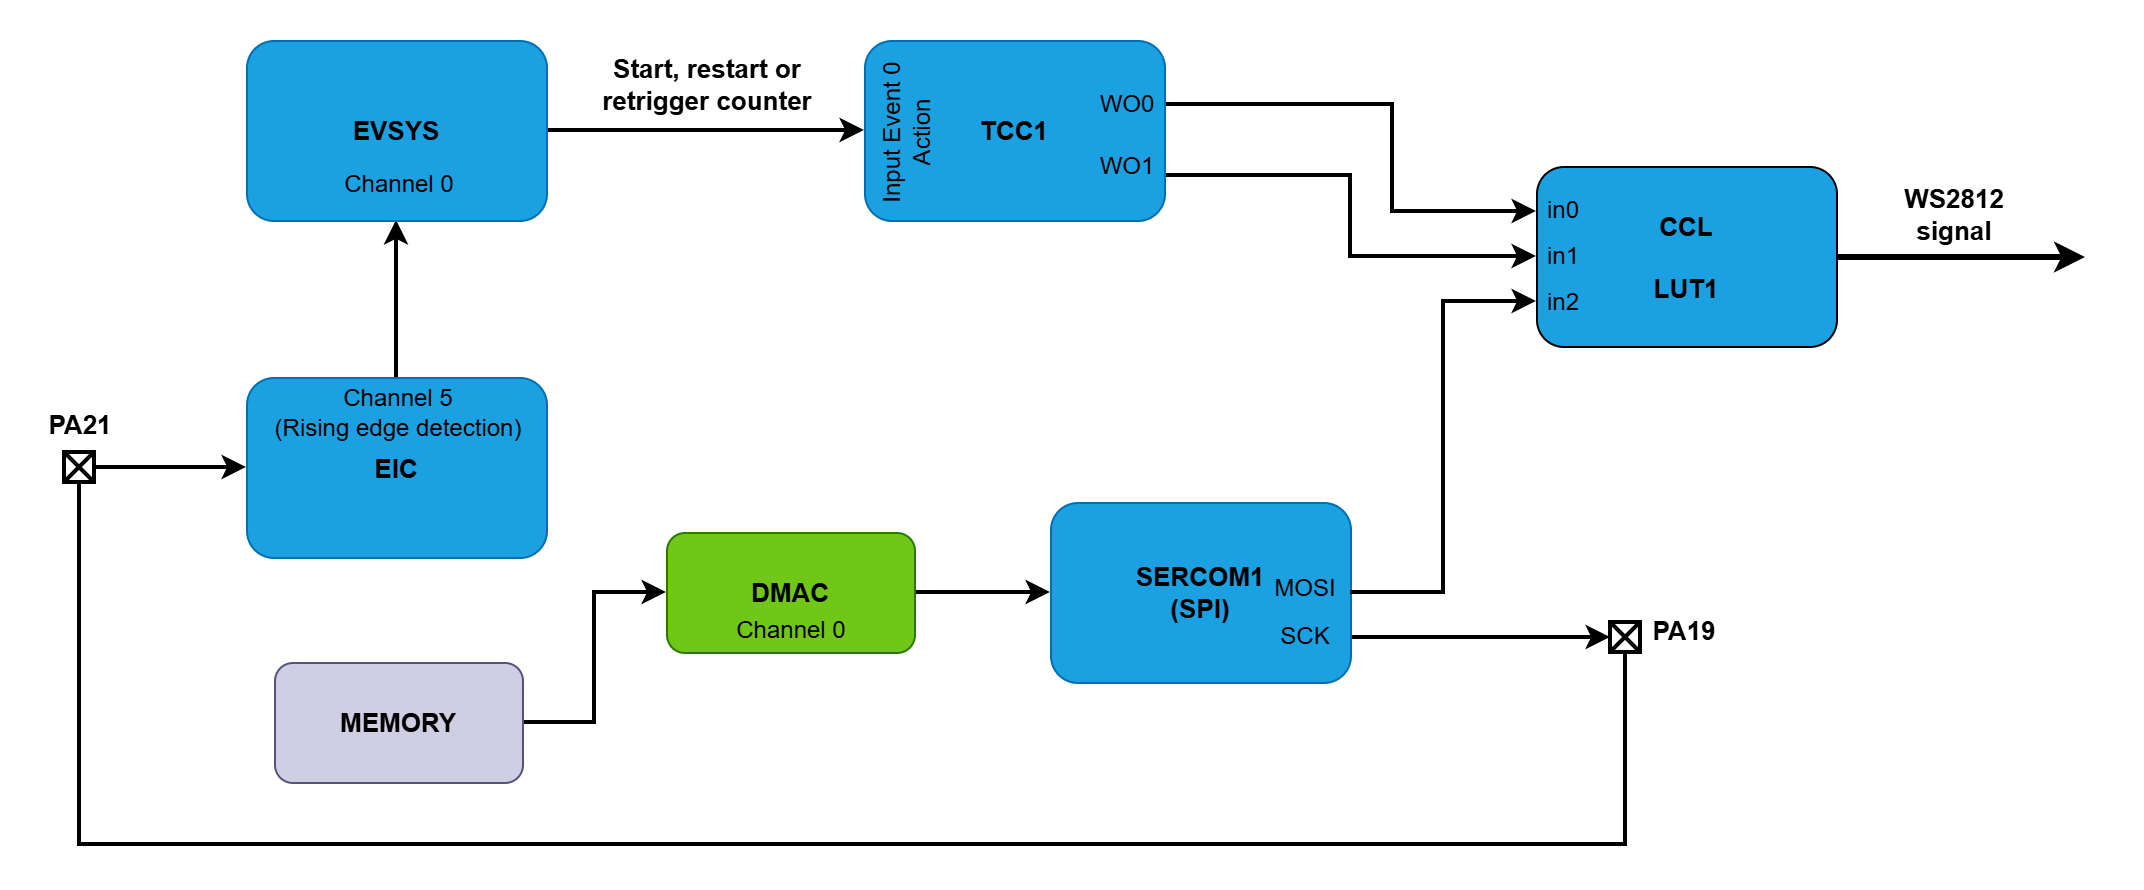

The diagram above was exported from draw.io. Its source (the exported page's mxGraphModel, read from the mxfile embedded in the PNG):
<mxGraphModel dx="1554" dy="815" grid="1" gridSize="10" guides="1" tooltips="1" connect="1" arrows="1" fold="1" page="1" pageScale="1" pageWidth="1100" pageHeight="850" math="0" shadow="0">
  <root>
    <mxCell id="0" />
    <mxCell id="1" parent="0" />
    <mxCell id="czsyTeUK4wGyLOzXTRAD-1" style="edgeStyle=orthogonalEdgeStyle;rounded=0;orthogonalLoop=1;jettySize=auto;html=1;exitX=1;exitY=0.5;exitDx=0;exitDy=0;strokeWidth=3;" edge="1" parent="1" source="czsyTeUK4wGyLOzXTRAD-35">
      <mxGeometry relative="1" as="geometry">
        <mxPoint x="1070" y="317" as="targetPoint" />
      </mxGeometry>
    </mxCell>
    <mxCell id="czsyTeUK4wGyLOzXTRAD-2" style="edgeStyle=orthogonalEdgeStyle;rounded=0;orthogonalLoop=1;jettySize=auto;html=1;exitX=1;exitY=0.75;exitDx=0;exitDy=0;entryX=0;entryY=0.5;entryDx=0;entryDy=0;strokeWidth=2;" edge="1" parent="1" source="czsyTeUK4wGyLOzXTRAD-4" target="czsyTeUK4wGyLOzXTRAD-35">
      <mxGeometry relative="1" as="geometry" />
    </mxCell>
    <mxCell id="czsyTeUK4wGyLOzXTRAD-3" style="edgeStyle=orthogonalEdgeStyle;rounded=0;orthogonalLoop=1;jettySize=auto;html=1;exitX=0.996;exitY=0.387;exitDx=0;exitDy=0;entryX=0;entryY=0.25;entryDx=0;entryDy=0;strokeWidth=2;exitPerimeter=0;" edge="1" parent="1" source="czsyTeUK4wGyLOzXTRAD-4" target="czsyTeUK4wGyLOzXTRAD-35">
      <mxGeometry relative="1" as="geometry">
        <Array as="points">
          <mxPoint x="609" y="241" />
          <mxPoint x="724" y="241" />
          <mxPoint x="724" y="295" />
        </Array>
      </mxGeometry>
    </mxCell>
    <mxCell id="czsyTeUK4wGyLOzXTRAD-4" value="&lt;div&gt;&lt;br&gt;&lt;/div&gt;&lt;font style=&quot;color: rgb(0, 0, 0); font-size: 13px;&quot;&gt;&lt;b style=&quot;&quot;&gt;&lt;font style=&quot;&quot;&gt;TCC1&lt;/font&gt;&lt;br&gt;&lt;/b&gt;&lt;/font&gt;&lt;div&gt;&lt;br&gt;&lt;/div&gt;" style="rounded=1;whiteSpace=wrap;html=1;fillColor=#1ba1e2;fontColor=#ffffff;strokeColor=#006EAF;" vertex="1" parent="1">
      <mxGeometry x="460" y="209" width="150" height="90" as="geometry" />
    </mxCell>
    <mxCell id="czsyTeUK4wGyLOzXTRAD-5" style="edgeStyle=orthogonalEdgeStyle;rounded=0;orthogonalLoop=1;jettySize=auto;html=1;exitX=1;exitY=0.75;exitDx=0;exitDy=0;strokeWidth=2;entryX=0;entryY=0.5;entryDx=0;entryDy=0;" edge="1" parent="1" source="czsyTeUK4wGyLOzXTRAD-20" target="czsyTeUK4wGyLOzXTRAD-14">
      <mxGeometry relative="1" as="geometry">
        <mxPoint x="872" y="489" as="targetPoint" />
      </mxGeometry>
    </mxCell>
    <mxCell id="czsyTeUK4wGyLOzXTRAD-6" value="&lt;font style=&quot;font-size: 13px;&quot;&gt;&lt;b&gt;WS2812 signal&lt;/b&gt;&lt;/font&gt;" style="text;html=1;align=center;verticalAlign=middle;whiteSpace=wrap;rounded=0;" vertex="1" parent="1">
      <mxGeometry x="975" y="281" width="60" height="30" as="geometry" />
    </mxCell>
    <mxCell id="czsyTeUK4wGyLOzXTRAD-7" style="edgeStyle=orthogonalEdgeStyle;rounded=0;orthogonalLoop=1;jettySize=auto;html=1;exitX=0;exitY=0.5;exitDx=0;exitDy=0;entryX=1;entryY=0.5;entryDx=0;entryDy=0;strokeWidth=2;startArrow=classic;startFill=1;endArrow=none;endFill=0;" edge="1" parent="1" source="czsyTeUK4wGyLOzXTRAD-8" target="czsyTeUK4wGyLOzXTRAD-13">
      <mxGeometry relative="1" as="geometry" />
    </mxCell>
    <mxCell id="czsyTeUK4wGyLOzXTRAD-8" value="&lt;div&gt;&lt;font style=&quot;color: rgb(0, 0, 0); font-size: 13px;&quot;&gt;&lt;b&gt;EIC&lt;/b&gt;&lt;/font&gt;&lt;/div&gt;" style="rounded=1;whiteSpace=wrap;html=1;fillColor=#1ba1e2;fontColor=#ffffff;strokeColor=#006EAF;" vertex="1" parent="1">
      <mxGeometry x="151" y="377.5" width="150" height="90" as="geometry" />
    </mxCell>
    <mxCell id="czsyTeUK4wGyLOzXTRAD-9" style="edgeStyle=orthogonalEdgeStyle;rounded=0;orthogonalLoop=1;jettySize=auto;html=1;exitX=1;exitY=0.5;exitDx=0;exitDy=0;entryX=0;entryY=0.5;entryDx=0;entryDy=0;strokeWidth=2;" edge="1" parent="1" source="czsyTeUK4wGyLOzXTRAD-11" target="czsyTeUK4wGyLOzXTRAD-4">
      <mxGeometry relative="1" as="geometry" />
    </mxCell>
    <mxCell id="czsyTeUK4wGyLOzXTRAD-10" style="edgeStyle=orthogonalEdgeStyle;rounded=0;orthogonalLoop=1;jettySize=auto;html=1;exitX=0.5;exitY=1;exitDx=0;exitDy=0;entryX=0.5;entryY=0;entryDx=0;entryDy=0;strokeWidth=2;startArrow=classic;startFill=1;endArrow=none;endFill=0;" edge="1" parent="1" source="czsyTeUK4wGyLOzXTRAD-11" target="czsyTeUK4wGyLOzXTRAD-8">
      <mxGeometry relative="1" as="geometry" />
    </mxCell>
    <mxCell id="czsyTeUK4wGyLOzXTRAD-11" value="&lt;div&gt;&lt;b&gt;&lt;font style=&quot;font-size: 13px; color: rgb(0, 0, 0);&quot;&gt;EVSYS&lt;/font&gt;&lt;/b&gt;&lt;/div&gt;" style="rounded=1;whiteSpace=wrap;html=1;fillColor=#1ba1e2;fontColor=#ffffff;strokeColor=#006EAF;" vertex="1" parent="1">
      <mxGeometry x="151" y="209" width="150" height="90" as="geometry" />
    </mxCell>
    <mxCell id="czsyTeUK4wGyLOzXTRAD-12" style="edgeStyle=orthogonalEdgeStyle;rounded=0;orthogonalLoop=1;jettySize=auto;html=1;exitX=0.5;exitY=1;exitDx=0;exitDy=0;entryX=0.5;entryY=1;entryDx=0;entryDy=0;endArrow=none;endFill=0;strokeWidth=2;" edge="1" parent="1" source="czsyTeUK4wGyLOzXTRAD-13" target="czsyTeUK4wGyLOzXTRAD-14">
      <mxGeometry relative="1" as="geometry">
        <Array as="points">
          <mxPoint x="68" y="611" />
          <mxPoint x="841" y="611" />
        </Array>
      </mxGeometry>
    </mxCell>
    <mxCell id="czsyTeUK4wGyLOzXTRAD-13" value="" style="whiteSpace=wrap;html=1;aspect=fixed;fillColor=none;strokeWidth=2;" vertex="1" parent="1">
      <mxGeometry x="60" y="415" width="15" height="15" as="geometry" />
    </mxCell>
    <mxCell id="czsyTeUK4wGyLOzXTRAD-14" value="" style="whiteSpace=wrap;html=1;aspect=fixed;fillColor=none;strokeWidth=2;" vertex="1" parent="1">
      <mxGeometry x="833" y="500" width="15" height="15" as="geometry" />
    </mxCell>
    <mxCell id="czsyTeUK4wGyLOzXTRAD-15" style="edgeStyle=orthogonalEdgeStyle;rounded=0;orthogonalLoop=1;jettySize=auto;html=1;exitX=1;exitY=0.5;exitDx=0;exitDy=0;entryX=0;entryY=0.5;entryDx=0;entryDy=0;strokeWidth=2;" edge="1" parent="1" source="czsyTeUK4wGyLOzXTRAD-16" target="czsyTeUK4wGyLOzXTRAD-18">
      <mxGeometry relative="1" as="geometry" />
    </mxCell>
    <mxCell id="czsyTeUK4wGyLOzXTRAD-16" value="&lt;font style=&quot;font-size: 13px; color: rgb(0, 0, 0);&quot;&gt;&lt;b&gt;MEMORY&lt;/b&gt;&lt;/font&gt;" style="rounded=1;whiteSpace=wrap;html=1;fillColor=#d0cee2;strokeColor=#56517e;" vertex="1" parent="1">
      <mxGeometry x="165" y="520" width="124" height="60" as="geometry" />
    </mxCell>
    <mxCell id="czsyTeUK4wGyLOzXTRAD-17" style="edgeStyle=orthogonalEdgeStyle;rounded=0;orthogonalLoop=1;jettySize=auto;html=1;exitX=1;exitY=0.5;exitDx=0;exitDy=0;entryX=0;entryY=0.5;entryDx=0;entryDy=0;strokeWidth=2;" edge="1" parent="1" source="czsyTeUK4wGyLOzXTRAD-18" target="czsyTeUK4wGyLOzXTRAD-20">
      <mxGeometry relative="1" as="geometry" />
    </mxCell>
    <mxCell id="czsyTeUK4wGyLOzXTRAD-18" value="&lt;font style=&quot;font-size: 13px; color: rgb(0, 0, 0);&quot;&gt;&lt;b&gt;DMAC&lt;/b&gt;&lt;br&gt;&lt;/font&gt;" style="rounded=1;whiteSpace=wrap;html=1;fillColor=#70C718;strokeColor=#2D7600;fontColor=#ffffff;" vertex="1" parent="1">
      <mxGeometry x="361" y="455" width="124" height="60" as="geometry" />
    </mxCell>
    <mxCell id="czsyTeUK4wGyLOzXTRAD-19" value="" style="group" vertex="1" connectable="0" parent="1">
      <mxGeometry x="553" y="440" width="150" height="90" as="geometry" />
    </mxCell>
    <mxCell id="czsyTeUK4wGyLOzXTRAD-20" value="&lt;div&gt;&lt;font style=&quot;font-size: 13px; color: rgb(0, 0, 0);&quot;&gt;&lt;b&gt;SERCOM1&lt;br&gt;(SPI)&lt;/b&gt;&lt;/font&gt;&lt;/div&gt;" style="rounded=1;whiteSpace=wrap;html=1;fillColor=#1ba1e2;fontColor=#ffffff;strokeColor=#006EAF;align=center;verticalAlign=middle;fontFamily=Helvetica;fontSize=12;" vertex="1" parent="czsyTeUK4wGyLOzXTRAD-19">
      <mxGeometry width="150" height="90" as="geometry" />
    </mxCell>
    <mxCell id="czsyTeUK4wGyLOzXTRAD-21" value="SCK" style="text;html=1;align=center;verticalAlign=middle;whiteSpace=wrap;rounded=0;" vertex="1" parent="czsyTeUK4wGyLOzXTRAD-19">
      <mxGeometry x="116" y="58" width="23" height="18" as="geometry" />
    </mxCell>
    <mxCell id="czsyTeUK4wGyLOzXTRAD-22" value="MOSI" style="text;html=1;align=center;verticalAlign=middle;whiteSpace=wrap;rounded=0;" vertex="1" parent="czsyTeUK4wGyLOzXTRAD-19">
      <mxGeometry x="116" y="34" width="23" height="18" as="geometry" />
    </mxCell>
    <mxCell id="czsyTeUK4wGyLOzXTRAD-23" style="rounded=0;orthogonalLoop=1;jettySize=auto;html=1;exitX=1;exitY=0;exitDx=0;exitDy=0;entryX=0;entryY=1;entryDx=0;entryDy=0;endArrow=none;endFill=0;strokeWidth=2;" edge="1" parent="1" source="czsyTeUK4wGyLOzXTRAD-13" target="czsyTeUK4wGyLOzXTRAD-13">
      <mxGeometry relative="1" as="geometry" />
    </mxCell>
    <mxCell id="czsyTeUK4wGyLOzXTRAD-24" style="rounded=0;orthogonalLoop=1;jettySize=auto;html=1;exitX=0;exitY=0;exitDx=0;exitDy=0;entryX=1;entryY=1;entryDx=0;entryDy=0;endArrow=none;endFill=0;strokeWidth=2;" edge="1" parent="1" source="czsyTeUK4wGyLOzXTRAD-13" target="czsyTeUK4wGyLOzXTRAD-13">
      <mxGeometry relative="1" as="geometry" />
    </mxCell>
    <mxCell id="czsyTeUK4wGyLOzXTRAD-25" style="rounded=0;orthogonalLoop=1;jettySize=auto;html=1;exitX=1;exitY=0;exitDx=0;exitDy=0;entryX=0;entryY=1;entryDx=0;entryDy=0;endArrow=none;endFill=0;strokeWidth=2;" edge="1" parent="1" source="czsyTeUK4wGyLOzXTRAD-14" target="czsyTeUK4wGyLOzXTRAD-14">
      <mxGeometry relative="1" as="geometry" />
    </mxCell>
    <mxCell id="czsyTeUK4wGyLOzXTRAD-26" style="rounded=0;orthogonalLoop=1;jettySize=auto;html=1;exitX=0;exitY=0;exitDx=0;exitDy=0;entryX=1;entryY=1;entryDx=0;entryDy=0;strokeWidth=2;endArrow=none;endFill=0;" edge="1" parent="1" source="czsyTeUK4wGyLOzXTRAD-14" target="czsyTeUK4wGyLOzXTRAD-14">
      <mxGeometry relative="1" as="geometry" />
    </mxCell>
    <mxCell id="czsyTeUK4wGyLOzXTRAD-27" value="Channel 5&lt;br&gt;(Rising edge detection)" style="text;html=1;align=center;verticalAlign=middle;whiteSpace=wrap;rounded=0;" vertex="1" parent="1">
      <mxGeometry x="157" y="386" width="140" height="18" as="geometry" />
    </mxCell>
    <mxCell id="czsyTeUK4wGyLOzXTRAD-28" style="edgeStyle=orthogonalEdgeStyle;rounded=0;orthogonalLoop=1;jettySize=auto;html=1;exitX=1;exitY=0.5;exitDx=0;exitDy=0;entryX=0;entryY=0.75;entryDx=0;entryDy=0;strokeWidth=2;" edge="1" parent="1" source="czsyTeUK4wGyLOzXTRAD-20" target="czsyTeUK4wGyLOzXTRAD-35">
      <mxGeometry relative="1" as="geometry" />
    </mxCell>
    <mxCell id="czsyTeUK4wGyLOzXTRAD-29" value="&lt;b&gt;&lt;font style=&quot;font-size: 13px;&quot;&gt;Start, restart or &lt;br&gt;retrigger counter&lt;/font&gt;&lt;/b&gt;" style="text;html=1;align=center;verticalAlign=middle;resizable=0;points=[];autosize=1;strokeColor=none;fillColor=none;" vertex="1" parent="1">
      <mxGeometry x="319" y="209" width="124" height="44" as="geometry" />
    </mxCell>
    <mxCell id="czsyTeUK4wGyLOzXTRAD-30" value="&lt;b&gt;&lt;font style=&quot;font-size: 13px;&quot;&gt;PA21&lt;/font&gt;&lt;/b&gt;" style="text;html=1;align=center;verticalAlign=middle;whiteSpace=wrap;rounded=0;" vertex="1" parent="1">
      <mxGeometry x="47.5" y="386" width="40" height="30" as="geometry" />
    </mxCell>
    <mxCell id="czsyTeUK4wGyLOzXTRAD-31" value="&lt;b&gt;&lt;font style=&quot;font-size: 13px;&quot;&gt;PA19&lt;/font&gt;&lt;/b&gt;" style="text;html=1;align=center;verticalAlign=middle;whiteSpace=wrap;rounded=0;" vertex="1" parent="1">
      <mxGeometry x="850" y="489" width="40" height="30" as="geometry" />
    </mxCell>
    <mxCell id="czsyTeUK4wGyLOzXTRAD-32" value="WO0" style="text;html=1;align=center;verticalAlign=middle;whiteSpace=wrap;rounded=0;" vertex="1" parent="1">
      <mxGeometry x="580" y="232" width="23" height="18" as="geometry" />
    </mxCell>
    <mxCell id="czsyTeUK4wGyLOzXTRAD-33" value="WO1" style="text;html=1;align=center;verticalAlign=middle;whiteSpace=wrap;rounded=0;" vertex="1" parent="1">
      <mxGeometry x="580" y="263" width="23" height="18" as="geometry" />
    </mxCell>
    <mxCell id="czsyTeUK4wGyLOzXTRAD-34" value="" style="group" vertex="1" connectable="0" parent="1">
      <mxGeometry x="796" y="272" width="150" height="90" as="geometry" />
    </mxCell>
    <mxCell id="czsyTeUK4wGyLOzXTRAD-35" value="&lt;div&gt;&lt;font style=&quot;color: rgb(0, 0, 0); font-size: 13px;&quot;&gt;&lt;b style=&quot;&quot;&gt;&lt;font style=&quot;&quot;&gt;&lt;br&gt;&lt;/font&gt;&lt;/b&gt;&lt;/font&gt;&lt;/div&gt;&lt;font style=&quot;color: rgb(0, 0, 0); font-size: 13px;&quot;&gt;&lt;b style=&quot;&quot;&gt;&lt;font style=&quot;&quot;&gt;CCL&lt;/font&gt;&lt;/b&gt;&lt;/font&gt;&lt;div&gt;&lt;font style=&quot;color: rgb(0, 0, 0); font-size: 13px;&quot;&gt;&lt;b style=&quot;&quot;&gt;&lt;font style=&quot;&quot;&gt;&lt;br&gt;LUT1&lt;/font&gt;&lt;br&gt;&lt;/b&gt;&lt;/font&gt;&lt;div&gt;&lt;br&gt;&lt;/div&gt;&lt;/div&gt;" style="rounded=1;whiteSpace=wrap;html=1;fillColor=#1ba1e2;fontColor=#ffffff;strokeColor=default;" vertex="1" parent="czsyTeUK4wGyLOzXTRAD-34">
      <mxGeometry width="150" height="90" as="geometry" />
    </mxCell>
    <mxCell id="czsyTeUK4wGyLOzXTRAD-36" value="in0" style="text;html=1;align=center;verticalAlign=middle;whiteSpace=wrap;rounded=0;" vertex="1" parent="czsyTeUK4wGyLOzXTRAD-34">
      <mxGeometry x="3" y="12" width="21" height="19" as="geometry" />
    </mxCell>
    <mxCell id="czsyTeUK4wGyLOzXTRAD-37" value="in1" style="text;html=1;align=center;verticalAlign=middle;whiteSpace=wrap;rounded=0;" vertex="1" parent="czsyTeUK4wGyLOzXTRAD-34">
      <mxGeometry x="3" y="35" width="21" height="19" as="geometry" />
    </mxCell>
    <mxCell id="czsyTeUK4wGyLOzXTRAD-38" value="in2" style="text;html=1;align=center;verticalAlign=middle;whiteSpace=wrap;rounded=0;" vertex="1" parent="czsyTeUK4wGyLOzXTRAD-34">
      <mxGeometry x="3" y="58" width="21" height="19" as="geometry" />
    </mxCell>
    <mxCell id="czsyTeUK4wGyLOzXTRAD-39" value="Channel 0" style="text;html=1;align=center;verticalAlign=middle;whiteSpace=wrap;rounded=0;" vertex="1" parent="1">
      <mxGeometry x="189.5" y="272" width="75" height="18" as="geometry" />
    </mxCell>
    <mxCell id="czsyTeUK4wGyLOzXTRAD-40" value="Input Event 0 Action" style="text;html=1;align=center;verticalAlign=middle;whiteSpace=wrap;rounded=0;rotation=-90;" vertex="1" parent="1">
      <mxGeometry x="441.5" y="246.5" width="78" height="18" as="geometry" />
    </mxCell>
    <mxCell id="czsyTeUK4wGyLOzXTRAD-41" value="Channel 0" style="text;html=1;align=center;verticalAlign=middle;whiteSpace=wrap;rounded=0;" vertex="1" parent="1">
      <mxGeometry x="385.5" y="495" width="75" height="18" as="geometry" />
    </mxCell>
  </root>
</mxGraphModel>